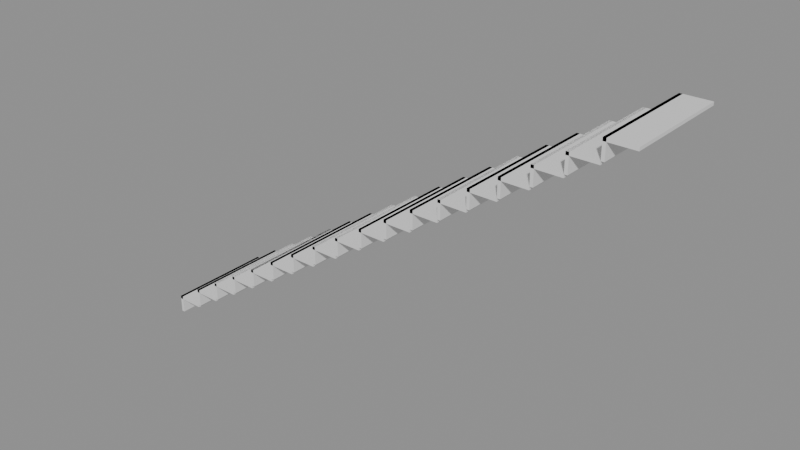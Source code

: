 # Source: e0785_after.blend  (saved by Blender 5.2.44; exported with 4.5.12 LTS)
import bpy
from mathutils import Matrix  # noqa: F401  (used for matrix-valued properties, if any)

bpy.ops.wm.read_factory_settings(use_empty=True)
scene = bpy.context.scene
scene.name = 'Scene'

# ---- materials (node trees are filled in below, after node groups)
mat_hormigon = bpy.data.materials.new('Hormigon')

# ---- material node trees
mat_hormigon.use_nodes = True; mat_hormigon.node_tree.nodes.clear()
_N = mat_hormigon.node_tree.nodes; _L = mat_hormigon.node_tree.links
n0 = _N.new('ShaderNodeBsdfPrincipled'); n0.name = 'Principled BSDF'; n0.location = (-200, 100)
n0.inputs[3].default_value = 1.45
n0.inputs[10].default_value = 0.005
n1 = _N.new('ShaderNodeOutputMaterial'); n1.name = 'Material Output'; n1.location = (200, 100)
_L.new(n0.outputs[0], n1.inputs[0])
n1.is_active_output = True

# ---- meshes
me_escalera_hormigon_huella_1_mesh = bpy.data.meshes.new('Escalera_Hormigon_Huella_1_mesh')
me_escalera_hormigon_huella_1_mesh.from_pydata([(0.0, 0.0, 0.0), (0.28, 0.0, 0.0), (0.28, 1.1, 0.0), (0.0, 1.1, 0.0), (0.0, 0.0, 0.03), (0.28, 0.0, 0.03), (0.28, 1.1, 0.03), (0.0, 1.1, 0.03)], [], [(0, 1, 2, 3), (4, 5, 6, 7), (0, 1, 5, 4), (1, 2, 6, 5), (2, 3, 7, 6), (3, 0, 4, 7)])
me_escalera_hormigon_huella_1_mesh.materials.append(mat_hormigon)
me_escalera_hormigon_huella_1_mesh.update()
me_escalera_hormigon_ch_1_mesh = bpy.data.meshes.new('Escalera_Hormigon_CH_1_mesh')
me_escalera_hormigon_ch_1_mesh.from_pydata([(0.0, 0.0, 0.0), (0.03, 0.0, 0.0), (0.03, 1.1, 0.0), (0.0, 1.1, 0.0), (0.0, 0.0, 0.18), (0.03, 0.0, 0.18), (0.03, 1.1, 0.18), (0.0, 1.1, 0.18)], [], [(0, 1, 2, 3), (4, 5, 6, 7), (0, 1, 5, 4), (1, 2, 6, 5), (2, 3, 7, 6), (3, 0, 4, 7)])
me_escalera_hormigon_ch_1_mesh.materials.append(mat_hormigon)
me_escalera_hormigon_ch_1_mesh.update()
me_escalera_hormigon_huella_2_mesh = bpy.data.meshes.new('Escalera_Hormigon_Huella_2_mesh')
me_escalera_hormigon_huella_2_mesh.from_pydata([(0.0, 0.0, 0.0), (0.28, 0.0, 0.0), (0.28, 1.1, 0.0), (0.0, 1.1, 0.0), (0.0, 0.0, 0.03), (0.28, 0.0, 0.03), (0.28, 1.1, 0.03), (0.0, 1.1, 0.03)], [], [(0, 1, 2, 3), (4, 5, 6, 7), (0, 1, 5, 4), (1, 2, 6, 5), (2, 3, 7, 6), (3, 0, 4, 7)])
me_escalera_hormigon_huella_2_mesh.materials.append(mat_hormigon)
me_escalera_hormigon_huella_2_mesh.update()
me_escalera_hormigon_ch_2_mesh = bpy.data.meshes.new('Escalera_Hormigon_CH_2_mesh')
me_escalera_hormigon_ch_2_mesh.from_pydata([(0.0, 0.0, 0.0), (0.03, 0.0, 0.0), (0.03, 1.1, 0.0), (0.0, 1.1, 0.0), (0.0, 0.0, 0.18), (0.03, 0.0, 0.18), (0.03, 1.1, 0.18), (0.0, 1.1, 0.18)], [], [(0, 1, 2, 3), (4, 5, 6, 7), (0, 1, 5, 4), (1, 2, 6, 5), (2, 3, 7, 6), (3, 0, 4, 7)])
me_escalera_hormigon_ch_2_mesh.materials.append(mat_hormigon)
me_escalera_hormigon_ch_2_mesh.update()
me_escalera_hormigon_huella_3_mesh = bpy.data.meshes.new('Escalera_Hormigon_Huella_3_mesh')
me_escalera_hormigon_huella_3_mesh.from_pydata([(0.0, 0.0, 0.0), (0.28, 0.0, 0.0), (0.28, 1.1, 0.0), (0.0, 1.1, 0.0), (0.0, 0.0, 0.03), (0.28, 0.0, 0.03), (0.28, 1.1, 0.03), (0.0, 1.1, 0.03)], [], [(0, 1, 2, 3), (4, 5, 6, 7), (0, 1, 5, 4), (1, 2, 6, 5), (2, 3, 7, 6), (3, 0, 4, 7)])
me_escalera_hormigon_huella_3_mesh.materials.append(mat_hormigon)
me_escalera_hormigon_huella_3_mesh.update()
me_escalera_hormigon_ch_3_mesh = bpy.data.meshes.new('Escalera_Hormigon_CH_3_mesh')
me_escalera_hormigon_ch_3_mesh.from_pydata([(0.0, 0.0, 0.0), (0.03, 0.0, 0.0), (0.03, 1.1, 0.0), (0.0, 1.1, 0.0), (0.0, 0.0, 0.18), (0.03, 0.0, 0.18), (0.03, 1.1, 0.18), (0.0, 1.1, 0.18)], [], [(0, 1, 2, 3), (4, 5, 6, 7), (0, 1, 5, 4), (1, 2, 6, 5), (2, 3, 7, 6), (3, 0, 4, 7)])
me_escalera_hormigon_ch_3_mesh.materials.append(mat_hormigon)
me_escalera_hormigon_ch_3_mesh.update()
me_escalera_hormigon_huella_4_mesh = bpy.data.meshes.new('Escalera_Hormigon_Huella_4_mesh')
me_escalera_hormigon_huella_4_mesh.from_pydata([(0.0, 0.0, 0.0), (0.28, 0.0, 0.0), (0.28, 1.1, 0.0), (0.0, 1.1, 0.0), (0.0, 0.0, 0.03), (0.28, 0.0, 0.03), (0.28, 1.1, 0.03), (0.0, 1.1, 0.03)], [], [(0, 1, 2, 3), (4, 5, 6, 7), (0, 1, 5, 4), (1, 2, 6, 5), (2, 3, 7, 6), (3, 0, 4, 7)])
me_escalera_hormigon_huella_4_mesh.materials.append(mat_hormigon)
me_escalera_hormigon_huella_4_mesh.update()
me_escalera_hormigon_ch_4_mesh = bpy.data.meshes.new('Escalera_Hormigon_CH_4_mesh')
me_escalera_hormigon_ch_4_mesh.from_pydata([(0.0, 0.0, 0.0), (0.03, 0.0, 0.0), (0.03, 1.1, 0.0), (0.0, 1.1, 0.0), (0.0, 0.0, 0.18), (0.03, 0.0, 0.18), (0.03, 1.1, 0.18), (0.0, 1.1, 0.18)], [], [(0, 1, 2, 3), (4, 5, 6, 7), (0, 1, 5, 4), (1, 2, 6, 5), (2, 3, 7, 6), (3, 0, 4, 7)])
me_escalera_hormigon_ch_4_mesh.materials.append(mat_hormigon)
me_escalera_hormigon_ch_4_mesh.update()
me_escalera_hormigon_huella_5_mesh = bpy.data.meshes.new('Escalera_Hormigon_Huella_5_mesh')
me_escalera_hormigon_huella_5_mesh.from_pydata([(0.0, 0.0, 0.0), (0.28, 0.0, 0.0), (0.28, 1.1, 0.0), (0.0, 1.1, 0.0), (0.0, 0.0, 0.03), (0.28, 0.0, 0.03), (0.28, 1.1, 0.03), (0.0, 1.1, 0.03)], [], [(0, 1, 2, 3), (4, 5, 6, 7), (0, 1, 5, 4), (1, 2, 6, 5), (2, 3, 7, 6), (3, 0, 4, 7)])
me_escalera_hormigon_huella_5_mesh.materials.append(mat_hormigon)
me_escalera_hormigon_huella_5_mesh.update()
me_escalera_hormigon_ch_5_mesh = bpy.data.meshes.new('Escalera_Hormigon_CH_5_mesh')
me_escalera_hormigon_ch_5_mesh.from_pydata([(0.0, 0.0, 0.0), (0.03, 0.0, 0.0), (0.03, 1.1, 0.0), (0.0, 1.1, 0.0), (0.0, 0.0, 0.18), (0.03, 0.0, 0.18), (0.03, 1.1, 0.18), (0.0, 1.1, 0.18)], [], [(0, 1, 2, 3), (4, 5, 6, 7), (0, 1, 5, 4), (1, 2, 6, 5), (2, 3, 7, 6), (3, 0, 4, 7)])
me_escalera_hormigon_ch_5_mesh.materials.append(mat_hormigon)
me_escalera_hormigon_ch_5_mesh.update()
me_escalera_hormigon_huella_6_mesh = bpy.data.meshes.new('Escalera_Hormigon_Huella_6_mesh')
me_escalera_hormigon_huella_6_mesh.from_pydata([(0.0, 0.0, 0.0), (0.28, 0.0, 0.0), (0.28, 1.1, 0.0), (0.0, 1.1, 0.0), (0.0, 0.0, 0.03), (0.28, 0.0, 0.03), (0.28, 1.1, 0.03), (0.0, 1.1, 0.03)], [], [(0, 1, 2, 3), (4, 5, 6, 7), (0, 1, 5, 4), (1, 2, 6, 5), (2, 3, 7, 6), (3, 0, 4, 7)])
me_escalera_hormigon_huella_6_mesh.materials.append(mat_hormigon)
me_escalera_hormigon_huella_6_mesh.update()
me_escalera_hormigon_ch_6_mesh = bpy.data.meshes.new('Escalera_Hormigon_CH_6_mesh')
me_escalera_hormigon_ch_6_mesh.from_pydata([(0.0, 0.0, 0.0), (0.03, 0.0, 0.0), (0.03, 1.1, 0.0), (0.0, 1.1, 0.0), (0.0, 0.0, 0.18), (0.03, 0.0, 0.18), (0.03, 1.1, 0.18), (0.0, 1.1, 0.18)], [], [(0, 1, 2, 3), (4, 5, 6, 7), (0, 1, 5, 4), (1, 2, 6, 5), (2, 3, 7, 6), (3, 0, 4, 7)])
me_escalera_hormigon_ch_6_mesh.materials.append(mat_hormigon)
me_escalera_hormigon_ch_6_mesh.update()
me_escalera_hormigon_huella_7_mesh = bpy.data.meshes.new('Escalera_Hormigon_Huella_7_mesh')
me_escalera_hormigon_huella_7_mesh.from_pydata([(0.0, 0.0, 0.0), (0.28, 0.0, 0.0), (0.28, 1.1, 0.0), (0.0, 1.1, 0.0), (0.0, 0.0, 0.03), (0.28, 0.0, 0.03), (0.28, 1.1, 0.03), (0.0, 1.1, 0.03)], [], [(0, 1, 2, 3), (4, 5, 6, 7), (0, 1, 5, 4), (1, 2, 6, 5), (2, 3, 7, 6), (3, 0, 4, 7)])
me_escalera_hormigon_huella_7_mesh.materials.append(mat_hormigon)
me_escalera_hormigon_huella_7_mesh.update()
me_escalera_hormigon_ch_7_mesh = bpy.data.meshes.new('Escalera_Hormigon_CH_7_mesh')
me_escalera_hormigon_ch_7_mesh.from_pydata([(0.0, 0.0, 0.0), (0.03, 0.0, 0.0), (0.03, 1.1, 0.0), (0.0, 1.1, 0.0), (0.0, 0.0, 0.18), (0.03, 0.0, 0.18), (0.03, 1.1, 0.18), (0.0, 1.1, 0.18)], [], [(0, 1, 2, 3), (4, 5, 6, 7), (0, 1, 5, 4), (1, 2, 6, 5), (2, 3, 7, 6), (3, 0, 4, 7)])
me_escalera_hormigon_ch_7_mesh.materials.append(mat_hormigon)
me_escalera_hormigon_ch_7_mesh.update()
me_escalera_hormigon_huella_8_mesh = bpy.data.meshes.new('Escalera_Hormigon_Huella_8_mesh')
me_escalera_hormigon_huella_8_mesh.from_pydata([(0.0, 0.0, 0.0), (0.28, 0.0, 0.0), (0.28, 1.1, 0.0), (0.0, 1.1, 0.0), (0.0, 0.0, 0.03), (0.28, 0.0, 0.03), (0.28, 1.1, 0.03), (0.0, 1.1, 0.03)], [], [(0, 1, 2, 3), (4, 5, 6, 7), (0, 1, 5, 4), (1, 2, 6, 5), (2, 3, 7, 6), (3, 0, 4, 7)])
me_escalera_hormigon_huella_8_mesh.materials.append(mat_hormigon)
me_escalera_hormigon_huella_8_mesh.update()
me_escalera_hormigon_ch_8_mesh = bpy.data.meshes.new('Escalera_Hormigon_CH_8_mesh')
me_escalera_hormigon_ch_8_mesh.from_pydata([(0.0, 0.0, 0.0), (0.03, 0.0, 0.0), (0.03, 1.1, 0.0), (0.0, 1.1, 0.0), (0.0, 0.0, 0.18), (0.03, 0.0, 0.18), (0.03, 1.1, 0.18), (0.0, 1.1, 0.18)], [], [(0, 1, 2, 3), (4, 5, 6, 7), (0, 1, 5, 4), (1, 2, 6, 5), (2, 3, 7, 6), (3, 0, 4, 7)])
me_escalera_hormigon_ch_8_mesh.materials.append(mat_hormigon)
me_escalera_hormigon_ch_8_mesh.update()
me_escalera_hormigon_huella_9_mesh = bpy.data.meshes.new('Escalera_Hormigon_Huella_9_mesh')
me_escalera_hormigon_huella_9_mesh.from_pydata([(0.0, 0.0, 0.0), (0.28, 0.0, 0.0), (0.28, 1.1, 0.0), (0.0, 1.1, 0.0), (0.0, 0.0, 0.03), (0.28, 0.0, 0.03), (0.28, 1.1, 0.03), (0.0, 1.1, 0.03)], [], [(0, 1, 2, 3), (4, 5, 6, 7), (0, 1, 5, 4), (1, 2, 6, 5), (2, 3, 7, 6), (3, 0, 4, 7)])
me_escalera_hormigon_huella_9_mesh.materials.append(mat_hormigon)
me_escalera_hormigon_huella_9_mesh.update()
me_escalera_hormigon_ch_9_mesh = bpy.data.meshes.new('Escalera_Hormigon_CH_9_mesh')
me_escalera_hormigon_ch_9_mesh.from_pydata([(0.0, 0.0, 0.0), (0.03, 0.0, 0.0), (0.03, 1.1, 0.0), (0.0, 1.1, 0.0), (0.0, 0.0, 0.18), (0.03, 0.0, 0.18), (0.03, 1.1, 0.18), (0.0, 1.1, 0.18)], [], [(0, 1, 2, 3), (4, 5, 6, 7), (0, 1, 5, 4), (1, 2, 6, 5), (2, 3, 7, 6), (3, 0, 4, 7)])
me_escalera_hormigon_ch_9_mesh.materials.append(mat_hormigon)
me_escalera_hormigon_ch_9_mesh.update()
me_escalera_hormigon_huella_10_mesh = bpy.data.meshes.new('Escalera_Hormigon_Huella_10_mesh')
me_escalera_hormigon_huella_10_mesh.from_pydata([(0.0, 0.0, 0.0), (0.28, 0.0, 0.0), (0.28, 1.1, 0.0), (0.0, 1.1, 0.0), (0.0, 0.0, 0.03), (0.28, 0.0, 0.03), (0.28, 1.1, 0.03), (0.0, 1.1, 0.03)], [], [(0, 1, 2, 3), (4, 5, 6, 7), (0, 1, 5, 4), (1, 2, 6, 5), (2, 3, 7, 6), (3, 0, 4, 7)])
me_escalera_hormigon_huella_10_mesh.materials.append(mat_hormigon)
me_escalera_hormigon_huella_10_mesh.update()
me_escalera_hormigon_ch_10_mesh = bpy.data.meshes.new('Escalera_Hormigon_CH_10_mesh')
me_escalera_hormigon_ch_10_mesh.from_pydata([(0.0, 0.0, 0.0), (0.03, 0.0, 0.0), (0.03, 1.1, 0.0), (0.0, 1.1, 0.0), (0.0, 0.0, 0.18), (0.03, 0.0, 0.18), (0.03, 1.1, 0.18), (0.0, 1.1, 0.18)], [], [(0, 1, 2, 3), (4, 5, 6, 7), (0, 1, 5, 4), (1, 2, 6, 5), (2, 3, 7, 6), (3, 0, 4, 7)])
me_escalera_hormigon_ch_10_mesh.materials.append(mat_hormigon)
me_escalera_hormigon_ch_10_mesh.update()
me_escalera_hormigon_huella_11_mesh = bpy.data.meshes.new('Escalera_Hormigon_Huella_11_mesh')
me_escalera_hormigon_huella_11_mesh.from_pydata([(0.0, 0.0, 0.0), (0.28, 0.0, 0.0), (0.28, 1.1, 0.0), (0.0, 1.1, 0.0), (0.0, 0.0, 0.03), (0.28, 0.0, 0.03), (0.28, 1.1, 0.03), (0.0, 1.1, 0.03)], [], [(0, 1, 2, 3), (4, 5, 6, 7), (0, 1, 5, 4), (1, 2, 6, 5), (2, 3, 7, 6), (3, 0, 4, 7)])
me_escalera_hormigon_huella_11_mesh.materials.append(mat_hormigon)
me_escalera_hormigon_huella_11_mesh.update()
me_escalera_hormigon_ch_11_mesh = bpy.data.meshes.new('Escalera_Hormigon_CH_11_mesh')
me_escalera_hormigon_ch_11_mesh.from_pydata([(0.0, 0.0, 0.0), (0.03, 0.0, 0.0), (0.03, 1.1, 0.0), (0.0, 1.1, 0.0), (0.0, 0.0, 0.18), (0.03, 0.0, 0.18), (0.03, 1.1, 0.18), (0.0, 1.1, 0.18)], [], [(0, 1, 2, 3), (4, 5, 6, 7), (0, 1, 5, 4), (1, 2, 6, 5), (2, 3, 7, 6), (3, 0, 4, 7)])
me_escalera_hormigon_ch_11_mesh.materials.append(mat_hormigon)
me_escalera_hormigon_ch_11_mesh.update()
me_escalera_hormigon_huella_12_mesh = bpy.data.meshes.new('Escalera_Hormigon_Huella_12_mesh')
me_escalera_hormigon_huella_12_mesh.from_pydata([(0.0, 0.0, 0.0), (0.28, 0.0, 0.0), (0.28, 1.1, 0.0), (0.0, 1.1, 0.0), (0.0, 0.0, 0.03), (0.28, 0.0, 0.03), (0.28, 1.1, 0.03), (0.0, 1.1, 0.03)], [], [(0, 1, 2, 3), (4, 5, 6, 7), (0, 1, 5, 4), (1, 2, 6, 5), (2, 3, 7, 6), (3, 0, 4, 7)])
me_escalera_hormigon_huella_12_mesh.materials.append(mat_hormigon)
me_escalera_hormigon_huella_12_mesh.update()
me_escalera_hormigon_ch_12_mesh = bpy.data.meshes.new('Escalera_Hormigon_CH_12_mesh')
me_escalera_hormigon_ch_12_mesh.from_pydata([(0.0, 0.0, 0.0), (0.03, 0.0, 0.0), (0.03, 1.1, 0.0), (0.0, 1.1, 0.0), (0.0, 0.0, 0.18), (0.03, 0.0, 0.18), (0.03, 1.1, 0.18), (0.0, 1.1, 0.18)], [], [(0, 1, 2, 3), (4, 5, 6, 7), (0, 1, 5, 4), (1, 2, 6, 5), (2, 3, 7, 6), (3, 0, 4, 7)])
me_escalera_hormigon_ch_12_mesh.materials.append(mat_hormigon)
me_escalera_hormigon_ch_12_mesh.update()
me_escalera_hormigon_huella_13_mesh = bpy.data.meshes.new('Escalera_Hormigon_Huella_13_mesh')
me_escalera_hormigon_huella_13_mesh.from_pydata([(0.0, 0.0, 0.0), (0.28, 0.0, 0.0), (0.28, 1.1, 0.0), (0.0, 1.1, 0.0), (0.0, 0.0, 0.03), (0.28, 0.0, 0.03), (0.28, 1.1, 0.03), (0.0, 1.1, 0.03)], [], [(0, 1, 2, 3), (4, 5, 6, 7), (0, 1, 5, 4), (1, 2, 6, 5), (2, 3, 7, 6), (3, 0, 4, 7)])
me_escalera_hormigon_huella_13_mesh.materials.append(mat_hormigon)
me_escalera_hormigon_huella_13_mesh.update()
me_escalera_hormigon_ch_13_mesh = bpy.data.meshes.new('Escalera_Hormigon_CH_13_mesh')
me_escalera_hormigon_ch_13_mesh.from_pydata([(0.0, 0.0, 0.0), (0.03, 0.0, 0.0), (0.03, 1.1, 0.0), (0.0, 1.1, 0.0), (0.0, 0.0, 0.18), (0.03, 0.0, 0.18), (0.03, 1.1, 0.18), (0.0, 1.1, 0.18)], [], [(0, 1, 2, 3), (4, 5, 6, 7), (0, 1, 5, 4), (1, 2, 6, 5), (2, 3, 7, 6), (3, 0, 4, 7)])
me_escalera_hormigon_ch_13_mesh.materials.append(mat_hormigon)
me_escalera_hormigon_ch_13_mesh.update()
me_escalera_hormigon_huella_14_mesh = bpy.data.meshes.new('Escalera_Hormigon_Huella_14_mesh')
me_escalera_hormigon_huella_14_mesh.from_pydata([(0.0, 0.0, 0.0), (0.28, 0.0, 0.0), (0.28, 1.1, 0.0), (0.0, 1.1, 0.0), (0.0, 0.0, 0.03), (0.28, 0.0, 0.03), (0.28, 1.1, 0.03), (0.0, 1.1, 0.03)], [], [(0, 1, 2, 3), (4, 5, 6, 7), (0, 1, 5, 4), (1, 2, 6, 5), (2, 3, 7, 6), (3, 0, 4, 7)])
me_escalera_hormigon_huella_14_mesh.materials.append(mat_hormigon)
me_escalera_hormigon_huella_14_mesh.update()
me_escalera_hormigon_ch_14_mesh = bpy.data.meshes.new('Escalera_Hormigon_CH_14_mesh')
me_escalera_hormigon_ch_14_mesh.from_pydata([(0.0, 0.0, 0.0), (0.03, 0.0, 0.0), (0.03, 1.1, 0.0), (0.0, 1.1, 0.0), (0.0, 0.0, 0.18), (0.03, 0.0, 0.18), (0.03, 1.1, 0.18), (0.0, 1.1, 0.18)], [], [(0, 1, 2, 3), (4, 5, 6, 7), (0, 1, 5, 4), (1, 2, 6, 5), (2, 3, 7, 6), (3, 0, 4, 7)])
me_escalera_hormigon_ch_14_mesh.materials.append(mat_hormigon)
me_escalera_hormigon_ch_14_mesh.update()
me_escalera_hormigon_huella_15_mesh = bpy.data.meshes.new('Escalera_Hormigon_Huella_15_mesh')
me_escalera_hormigon_huella_15_mesh.from_pydata([(0.0, 0.0, 0.0), (0.28, 0.0, 0.0), (0.28, 1.1, 0.0), (0.0, 1.1, 0.0), (0.0, 0.0, 0.03), (0.28, 0.0, 0.03), (0.28, 1.1, 0.03), (0.0, 1.1, 0.03)], [], [(0, 1, 2, 3), (4, 5, 6, 7), (0, 1, 5, 4), (1, 2, 6, 5), (2, 3, 7, 6), (3, 0, 4, 7)])
me_escalera_hormigon_huella_15_mesh.materials.append(mat_hormigon)
me_escalera_hormigon_huella_15_mesh.update()
me_escalera_hormigon_ch_15_mesh = bpy.data.meshes.new('Escalera_Hormigon_CH_15_mesh')
me_escalera_hormigon_ch_15_mesh.from_pydata([(0.0, 0.0, 0.0), (0.03, 0.0, 0.0), (0.03, 1.1, 0.0), (0.0, 1.1, 0.0), (0.0, 0.0, 0.18), (0.03, 0.0, 0.18), (0.03, 1.1, 0.18), (0.0, 1.1, 0.18)], [], [(0, 1, 2, 3), (4, 5, 6, 7), (0, 1, 5, 4), (1, 2, 6, 5), (2, 3, 7, 6), (3, 0, 4, 7)])
me_escalera_hormigon_ch_15_mesh.materials.append(mat_hormigon)
me_escalera_hormigon_ch_15_mesh.update()
me_escalera_hormigon_huella_16_mesh = bpy.data.meshes.new('Escalera_Hormigon_Huella_16_mesh')
me_escalera_hormigon_huella_16_mesh.from_pydata([(0.0, 0.0, 0.0), (0.28, 0.0, 0.0), (0.28, 1.1, 0.0), (0.0, 1.1, 0.0), (0.0, 0.0, 0.03), (0.28, 0.0, 0.03), (0.28, 1.1, 0.03), (0.0, 1.1, 0.03)], [], [(0, 1, 2, 3), (4, 5, 6, 7), (0, 1, 5, 4), (1, 2, 6, 5), (2, 3, 7, 6), (3, 0, 4, 7)])
me_escalera_hormigon_huella_16_mesh.materials.append(mat_hormigon)
me_escalera_hormigon_huella_16_mesh.update()
me_escalera_hormigon_ch_16_mesh = bpy.data.meshes.new('Escalera_Hormigon_CH_16_mesh')
me_escalera_hormigon_ch_16_mesh.from_pydata([(0.0, 0.0, 0.0), (0.03, 0.0, 0.0), (0.03, 1.1, 0.0), (0.0, 1.1, 0.0), (0.0, 0.0, 0.18), (0.03, 0.0, 0.18), (0.03, 1.1, 0.18), (0.0, 1.1, 0.18)], [], [(0, 1, 2, 3), (4, 5, 6, 7), (0, 1, 5, 4), (1, 2, 6, 5), (2, 3, 7, 6), (3, 0, 4, 7)])
me_escalera_hormigon_ch_16_mesh.materials.append(mat_hormigon)
me_escalera_hormigon_ch_16_mesh.update()
me_escalera_hormigon_huella_17_mesh = bpy.data.meshes.new('Escalera_Hormigon_Huella_17_mesh')
me_escalera_hormigon_huella_17_mesh.from_pydata([(0.0, 0.0, 0.0), (0.28, 0.0, 0.0), (0.28, 1.1, 0.0), (0.0, 1.1, 0.0), (0.0, 0.0, 0.03), (0.28, 0.0, 0.03), (0.28, 1.1, 0.03), (0.0, 1.1, 0.03)], [], [(0, 1, 2, 3), (4, 5, 6, 7), (0, 1, 5, 4), (1, 2, 6, 5), (2, 3, 7, 6), (3, 0, 4, 7)])
me_escalera_hormigon_huella_17_mesh.materials.append(mat_hormigon)
me_escalera_hormigon_huella_17_mesh.update()
me_escalera_hormigon_ch_17_mesh = bpy.data.meshes.new('Escalera_Hormigon_CH_17_mesh')
me_escalera_hormigon_ch_17_mesh.from_pydata([(0.0, 0.0, 0.0), (0.03, 0.0, 0.0), (0.03, 1.1, 0.0), (0.0, 1.1, 0.0), (0.0, 0.0, 0.18), (0.03, 0.0, 0.18), (0.03, 1.1, 0.18), (0.0, 1.1, 0.18)], [], [(0, 1, 2, 3), (4, 5, 6, 7), (0, 1, 5, 4), (1, 2, 6, 5), (2, 3, 7, 6), (3, 0, 4, 7)])
me_escalera_hormigon_ch_17_mesh.materials.append(mat_hormigon)
me_escalera_hormigon_ch_17_mesh.update()
me_escalera_hormigon_huella_18_mesh = bpy.data.meshes.new('Escalera_Hormigon_Huella_18_mesh')
me_escalera_hormigon_huella_18_mesh.from_pydata([(0.0, 0.0, 0.0), (0.28, 0.0, 0.0), (0.28, 1.1, 0.0), (0.0, 1.1, 0.0), (0.0, 0.0, 0.03), (0.28, 0.0, 0.03), (0.28, 1.1, 0.03), (0.0, 1.1, 0.03)], [], [(0, 1, 2, 3), (4, 5, 6, 7), (0, 1, 5, 4), (1, 2, 6, 5), (2, 3, 7, 6), (3, 0, 4, 7)])
me_escalera_hormigon_huella_18_mesh.materials.append(mat_hormigon)
me_escalera_hormigon_huella_18_mesh.update()
me_escalera_hormigon_ch_18_mesh = bpy.data.meshes.new('Escalera_Hormigon_CH_18_mesh')
me_escalera_hormigon_ch_18_mesh.from_pydata([(0.0, 0.0, 0.0), (0.03, 0.0, 0.0), (0.03, 1.1, 0.0), (0.0, 1.1, 0.0), (0.0, 0.0, 0.18), (0.03, 0.0, 0.18), (0.03, 1.1, 0.18), (0.0, 1.1, 0.18)], [], [(0, 1, 2, 3), (4, 5, 6, 7), (0, 1, 5, 4), (1, 2, 6, 5), (2, 3, 7, 6), (3, 0, 4, 7)])
me_escalera_hormigon_ch_18_mesh.materials.append(mat_hormigon)
me_escalera_hormigon_ch_18_mesh.update()

# ---- objects
ob_escalera_hormigon = bpy.data.objects.new('Escalera_Hormigon', None)
ob_escalera_hormigon_huella_1 = bpy.data.objects.new('Escalera_Hormigon_Huella_1', me_escalera_hormigon_huella_1_mesh)
ob_escalera_hormigon_ch_1 = bpy.data.objects.new('Escalera_Hormigon_CH_1', me_escalera_hormigon_ch_1_mesh)
ob_escalera_hormigon_huella_2 = bpy.data.objects.new('Escalera_Hormigon_Huella_2', me_escalera_hormigon_huella_2_mesh)
ob_escalera_hormigon_ch_2 = bpy.data.objects.new('Escalera_Hormigon_CH_2', me_escalera_hormigon_ch_2_mesh)
ob_escalera_hormigon_huella_3 = bpy.data.objects.new('Escalera_Hormigon_Huella_3', me_escalera_hormigon_huella_3_mesh)
ob_escalera_hormigon_ch_3 = bpy.data.objects.new('Escalera_Hormigon_CH_3', me_escalera_hormigon_ch_3_mesh)
ob_escalera_hormigon_huella_4 = bpy.data.objects.new('Escalera_Hormigon_Huella_4', me_escalera_hormigon_huella_4_mesh)
ob_escalera_hormigon_ch_4 = bpy.data.objects.new('Escalera_Hormigon_CH_4', me_escalera_hormigon_ch_4_mesh)
ob_escalera_hormigon_huella_5 = bpy.data.objects.new('Escalera_Hormigon_Huella_5', me_escalera_hormigon_huella_5_mesh)
ob_escalera_hormigon_ch_5 = bpy.data.objects.new('Escalera_Hormigon_CH_5', me_escalera_hormigon_ch_5_mesh)
ob_escalera_hormigon_huella_6 = bpy.data.objects.new('Escalera_Hormigon_Huella_6', me_escalera_hormigon_huella_6_mesh)
ob_escalera_hormigon_ch_6 = bpy.data.objects.new('Escalera_Hormigon_CH_6', me_escalera_hormigon_ch_6_mesh)
ob_escalera_hormigon_huella_7 = bpy.data.objects.new('Escalera_Hormigon_Huella_7', me_escalera_hormigon_huella_7_mesh)
ob_escalera_hormigon_ch_7 = bpy.data.objects.new('Escalera_Hormigon_CH_7', me_escalera_hormigon_ch_7_mesh)
ob_escalera_hormigon_huella_8 = bpy.data.objects.new('Escalera_Hormigon_Huella_8', me_escalera_hormigon_huella_8_mesh)
ob_escalera_hormigon_ch_8 = bpy.data.objects.new('Escalera_Hormigon_CH_8', me_escalera_hormigon_ch_8_mesh)
ob_escalera_hormigon_huella_9 = bpy.data.objects.new('Escalera_Hormigon_Huella_9', me_escalera_hormigon_huella_9_mesh)
ob_escalera_hormigon_ch_9 = bpy.data.objects.new('Escalera_Hormigon_CH_9', me_escalera_hormigon_ch_9_mesh)
ob_escalera_hormigon_huella_10 = bpy.data.objects.new('Escalera_Hormigon_Huella_10', me_escalera_hormigon_huella_10_mesh)
ob_escalera_hormigon_ch_10 = bpy.data.objects.new('Escalera_Hormigon_CH_10', me_escalera_hormigon_ch_10_mesh)
ob_escalera_hormigon_huella_11 = bpy.data.objects.new('Escalera_Hormigon_Huella_11', me_escalera_hormigon_huella_11_mesh)
ob_escalera_hormigon_ch_11 = bpy.data.objects.new('Escalera_Hormigon_CH_11', me_escalera_hormigon_ch_11_mesh)
ob_escalera_hormigon_huella_12 = bpy.data.objects.new('Escalera_Hormigon_Huella_12', me_escalera_hormigon_huella_12_mesh)
ob_escalera_hormigon_ch_12 = bpy.data.objects.new('Escalera_Hormigon_CH_12', me_escalera_hormigon_ch_12_mesh)
ob_escalera_hormigon_huella_13 = bpy.data.objects.new('Escalera_Hormigon_Huella_13', me_escalera_hormigon_huella_13_mesh)
ob_escalera_hormigon_ch_13 = bpy.data.objects.new('Escalera_Hormigon_CH_13', me_escalera_hormigon_ch_13_mesh)
ob_escalera_hormigon_huella_14 = bpy.data.objects.new('Escalera_Hormigon_Huella_14', me_escalera_hormigon_huella_14_mesh)
ob_escalera_hormigon_ch_14 = bpy.data.objects.new('Escalera_Hormigon_CH_14', me_escalera_hormigon_ch_14_mesh)
ob_escalera_hormigon_huella_15 = bpy.data.objects.new('Escalera_Hormigon_Huella_15', me_escalera_hormigon_huella_15_mesh)
ob_escalera_hormigon_ch_15 = bpy.data.objects.new('Escalera_Hormigon_CH_15', me_escalera_hormigon_ch_15_mesh)
ob_escalera_hormigon_huella_16 = bpy.data.objects.new('Escalera_Hormigon_Huella_16', me_escalera_hormigon_huella_16_mesh)
ob_escalera_hormigon_ch_16 = bpy.data.objects.new('Escalera_Hormigon_CH_16', me_escalera_hormigon_ch_16_mesh)
ob_escalera_hormigon_huella_17 = bpy.data.objects.new('Escalera_Hormigon_Huella_17', me_escalera_hormigon_huella_17_mesh)
ob_escalera_hormigon_ch_17 = bpy.data.objects.new('Escalera_Hormigon_CH_17', me_escalera_hormigon_ch_17_mesh)
ob_escalera_hormigon_huella_18 = bpy.data.objects.new('Escalera_Hormigon_Huella_18', me_escalera_hormigon_huella_18_mesh)
ob_escalera_hormigon_ch_18 = bpy.data.objects.new('Escalera_Hormigon_CH_18', me_escalera_hormigon_ch_18_mesh)

# ---- transforms, parenting, visibility, modifiers, constraints
ob_escalera_hormigon.location = (0.0, 0.0, 0.0)
ob_escalera_hormigon.empty_display_type = 'ARROWS'
ob_escalera_hormigon_huella_1.parent = ob_escalera_hormigon
ob_escalera_hormigon_huella_1.location = (0.0, 0.0, 0.15)
ob_escalera_hormigon_ch_1.parent = ob_escalera_hormigon
ob_escalera_hormigon_ch_1.location = (0.0, 0.0, 0.0)
ob_escalera_hormigon_huella_2.parent = ob_escalera_hormigon
ob_escalera_hormigon_huella_2.location = (0.28, 0.0, 0.33)
ob_escalera_hormigon_ch_2.parent = ob_escalera_hormigon
ob_escalera_hormigon_ch_2.location = (0.28, 0.0, 0.18)
ob_escalera_hormigon_huella_3.parent = ob_escalera_hormigon
ob_escalera_hormigon_huella_3.location = (0.56, 0.0, 0.51)
ob_escalera_hormigon_ch_3.parent = ob_escalera_hormigon
ob_escalera_hormigon_ch_3.location = (0.56, 0.0, 0.36)
ob_escalera_hormigon_huella_4.parent = ob_escalera_hormigon
ob_escalera_hormigon_huella_4.location = (0.84, 0.0, 0.69)
ob_escalera_hormigon_ch_4.parent = ob_escalera_hormigon
ob_escalera_hormigon_ch_4.location = (0.84, 0.0, 0.54)
ob_escalera_hormigon_huella_5.parent = ob_escalera_hormigon
ob_escalera_hormigon_huella_5.location = (1.12, 0.0, 0.87)
ob_escalera_hormigon_ch_5.parent = ob_escalera_hormigon
ob_escalera_hormigon_ch_5.location = (1.12, 0.0, 0.72)
ob_escalera_hormigon_huella_6.parent = ob_escalera_hormigon
ob_escalera_hormigon_huella_6.location = (1.4, 0.0, 1.05)
ob_escalera_hormigon_ch_6.parent = ob_escalera_hormigon
ob_escalera_hormigon_ch_6.location = (1.4, 0.0, 0.9)
ob_escalera_hormigon_huella_7.parent = ob_escalera_hormigon
ob_escalera_hormigon_huella_7.location = (1.68, 0.0, 1.23)
ob_escalera_hormigon_ch_7.parent = ob_escalera_hormigon
ob_escalera_hormigon_ch_7.location = (1.68, 0.0, 1.08)
ob_escalera_hormigon_huella_8.parent = ob_escalera_hormigon
ob_escalera_hormigon_huella_8.location = (1.96, 0.0, 1.41)
ob_escalera_hormigon_ch_8.parent = ob_escalera_hormigon
ob_escalera_hormigon_ch_8.location = (1.96, 0.0, 1.26)
ob_escalera_hormigon_huella_9.parent = ob_escalera_hormigon
ob_escalera_hormigon_huella_9.location = (2.24, 0.0, 1.59)
ob_escalera_hormigon_ch_9.parent = ob_escalera_hormigon
ob_escalera_hormigon_ch_9.location = (2.24, 0.0, 1.44)
ob_escalera_hormigon_huella_10.parent = ob_escalera_hormigon
ob_escalera_hormigon_huella_10.location = (2.52, 0.0, 1.77)
ob_escalera_hormigon_ch_10.parent = ob_escalera_hormigon
ob_escalera_hormigon_ch_10.location = (2.52, 0.0, 1.62)
ob_escalera_hormigon_huella_11.parent = ob_escalera_hormigon
ob_escalera_hormigon_huella_11.location = (2.8, 0.0, 1.95)
ob_escalera_hormigon_ch_11.parent = ob_escalera_hormigon
ob_escalera_hormigon_ch_11.location = (2.8, 0.0, 1.8)
ob_escalera_hormigon_huella_12.parent = ob_escalera_hormigon
ob_escalera_hormigon_huella_12.location = (3.08, 0.0, 2.13)
ob_escalera_hormigon_ch_12.parent = ob_escalera_hormigon
ob_escalera_hormigon_ch_12.location = (3.08, 0.0, 1.98)
ob_escalera_hormigon_huella_13.parent = ob_escalera_hormigon
ob_escalera_hormigon_huella_13.location = (3.36, 0.0, 2.31)
ob_escalera_hormigon_ch_13.parent = ob_escalera_hormigon
ob_escalera_hormigon_ch_13.location = (3.36, 0.0, 2.16)
ob_escalera_hormigon_huella_14.parent = ob_escalera_hormigon
ob_escalera_hormigon_huella_14.location = (3.64, 0.0, 2.49)
ob_escalera_hormigon_ch_14.parent = ob_escalera_hormigon
ob_escalera_hormigon_ch_14.location = (3.64, 0.0, 2.34)
ob_escalera_hormigon_huella_15.parent = ob_escalera_hormigon
ob_escalera_hormigon_huella_15.location = (3.92, 0.0, 2.67)
ob_escalera_hormigon_ch_15.parent = ob_escalera_hormigon
ob_escalera_hormigon_ch_15.location = (3.92, 0.0, 2.52)
ob_escalera_hormigon_huella_16.parent = ob_escalera_hormigon
ob_escalera_hormigon_huella_16.location = (4.2, 0.0, 2.85)
ob_escalera_hormigon_ch_16.parent = ob_escalera_hormigon
ob_escalera_hormigon_ch_16.location = (4.2, 0.0, 2.7)
ob_escalera_hormigon_huella_17.parent = ob_escalera_hormigon
ob_escalera_hormigon_huella_17.location = (4.48, 0.0, 3.03)
ob_escalera_hormigon_ch_17.parent = ob_escalera_hormigon
ob_escalera_hormigon_ch_17.location = (4.48, 0.0, 2.88)
ob_escalera_hormigon_huella_18.parent = ob_escalera_hormigon
ob_escalera_hormigon_huella_18.location = (4.76, 0.0, 3.21)
ob_escalera_hormigon_ch_18.parent = ob_escalera_hormigon
ob_escalera_hormigon_ch_18.location = (4.76, 0.0, 3.06)

# ---- collection membership
scene.collection.objects.link(ob_escalera_hormigon)
scene.collection.objects.link(ob_escalera_hormigon_huella_1)
scene.collection.objects.link(ob_escalera_hormigon_ch_1)
scene.collection.objects.link(ob_escalera_hormigon_huella_2)
scene.collection.objects.link(ob_escalera_hormigon_ch_2)
scene.collection.objects.link(ob_escalera_hormigon_huella_3)
scene.collection.objects.link(ob_escalera_hormigon_ch_3)
scene.collection.objects.link(ob_escalera_hormigon_huella_4)
scene.collection.objects.link(ob_escalera_hormigon_ch_4)
scene.collection.objects.link(ob_escalera_hormigon_huella_5)
scene.collection.objects.link(ob_escalera_hormigon_ch_5)
scene.collection.objects.link(ob_escalera_hormigon_huella_6)
scene.collection.objects.link(ob_escalera_hormigon_ch_6)
scene.collection.objects.link(ob_escalera_hormigon_huella_7)
scene.collection.objects.link(ob_escalera_hormigon_ch_7)
scene.collection.objects.link(ob_escalera_hormigon_huella_8)
scene.collection.objects.link(ob_escalera_hormigon_ch_8)
scene.collection.objects.link(ob_escalera_hormigon_huella_9)
scene.collection.objects.link(ob_escalera_hormigon_ch_9)
scene.collection.objects.link(ob_escalera_hormigon_huella_10)
scene.collection.objects.link(ob_escalera_hormigon_ch_10)
scene.collection.objects.link(ob_escalera_hormigon_huella_11)
scene.collection.objects.link(ob_escalera_hormigon_ch_11)
scene.collection.objects.link(ob_escalera_hormigon_huella_12)
scene.collection.objects.link(ob_escalera_hormigon_ch_12)
scene.collection.objects.link(ob_escalera_hormigon_huella_13)
scene.collection.objects.link(ob_escalera_hormigon_ch_13)
scene.collection.objects.link(ob_escalera_hormigon_huella_14)
scene.collection.objects.link(ob_escalera_hormigon_ch_14)
scene.collection.objects.link(ob_escalera_hormigon_huella_15)
scene.collection.objects.link(ob_escalera_hormigon_ch_15)
scene.collection.objects.link(ob_escalera_hormigon_huella_16)
scene.collection.objects.link(ob_escalera_hormigon_ch_16)
scene.collection.objects.link(ob_escalera_hormigon_huella_17)
scene.collection.objects.link(ob_escalera_hormigon_ch_17)
scene.collection.objects.link(ob_escalera_hormigon_huella_18)
scene.collection.objects.link(ob_escalera_hormigon_ch_18)

# ---- scene / render settings (as saved in the file)
scene.frame_start = 1; scene.frame_end = 250; scene.frame_set(1)
scene.render.engine = 'BLENDER_EEVEE_NEXT'
scene.render.bake_bias = 0.0
scene.render.bake_samples = 0
scene.render.compositor_device = 'GPU'
scene.eevee.use_volume_custom_range = False
scene.eevee.fast_gi_thickness_near = 0.1
scene.eevee.fast_gi_thickness_far = 0.0
scene.eevee.ray_tracing_options.screen_trace_thickness = 0.1
bpy.context.view_layer.update()

# ---- added for rendering (the .blend has no active camera and no usable light): camera, sun + grey world if the file has none
cam_auto = bpy.data.cameras.new('AutoCamera')
cam_auto.lens = 50.0
cam_auto.sensor_width = 36.0
cam_auto.clip_end = 1000.0
ob_auto_camera = bpy.data.objects.new('AutoCamera', cam_auto)
scene.collection.objects.link(ob_auto_camera)
ob_auto_camera.location = (8.15622, -6.21347, 6.12898)
ob_auto_camera.rotation_euler = (1.09748, -7.21219e-08, 0.694738)
scene.camera = ob_auto_camera
light_auto_sun = bpy.data.lights.new('AutoSun', 'SUN')
light_auto_sun.energy = 3.0
light_auto_sun.angle = 0.0523599
ob_auto_sun = bpy.data.objects.new('AutoSun', light_auto_sun)
scene.collection.objects.link(ob_auto_sun)
ob_auto_sun.rotation_euler = (0.872665, 0.174533, 0.523599)
if scene.world is None:
    world_auto = bpy.data.worlds.new('AutoWorld')
    world_auto.color = (0.3, 0.3, 0.3)
    scene.world = world_auto
bpy.context.view_layer.update()
